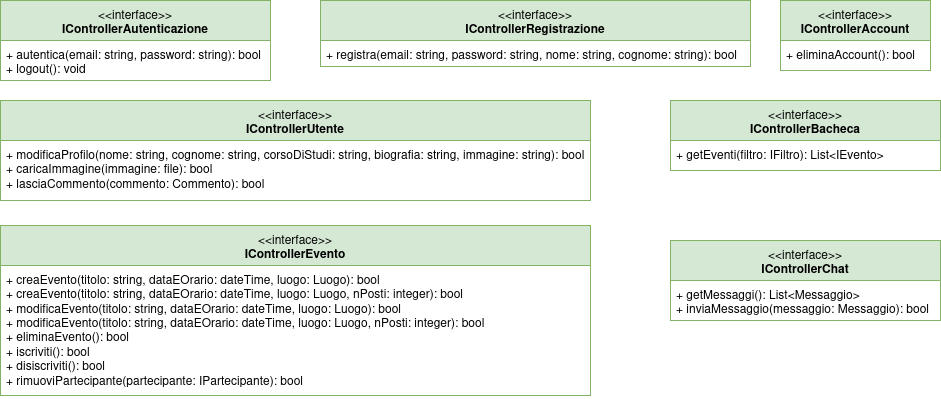

The diagram above was exported from draw.io. Its source (the exported page's mxGraphModel, read from the mxfile embedded in the PNG):
<mxGraphModel dx="1055" dy="456" grid="1" gridSize="10" guides="1" tooltips="1" connect="1" arrows="1" fold="1" page="1" pageScale="1" pageWidth="850" pageHeight="1100" math="0" shadow="0">
  <root>
    <mxCell id="0" />
    <mxCell id="1" parent="0" />
    <mxCell id="74dS2z_nssRzXaOdJx0y-5" parent="1" style="swimlane;fontStyle=1;align=center;verticalAlign=top;childLayout=stackLayout;horizontal=1;startSize=40;horizontalStack=0;resizeParent=1;resizeParentMax=0;resizeLast=0;collapsible=1;marginBottom=0;whiteSpace=wrap;html=1;fillColor=#d5e8d4;strokeColor=#82b366;" value="&lt;div&gt;&lt;span style=&quot;font-weight: normal;&quot;&gt;&amp;lt;&amp;lt;interface&amp;gt;&amp;gt;&lt;/span&gt;&lt;/div&gt;&lt;div&gt;IControllerAutenticazione&lt;/div&gt;" vertex="1">
      <mxGeometry height="80" width="270" x="170" y="140" as="geometry" />
    </mxCell>
    <mxCell id="74dS2z_nssRzXaOdJx0y-8" parent="74dS2z_nssRzXaOdJx0y-5" style="text;strokeColor=none;fillColor=none;align=left;verticalAlign=top;spacingLeft=4;spacingRight=4;overflow=hidden;rotatable=0;points=[[0,0.5],[1,0.5]];portConstraint=eastwest;whiteSpace=wrap;html=1;" value="&lt;div&gt;+ autentica(email: string, password: string): bool&lt;/div&gt;&lt;div&gt;+ logout(): void&lt;/div&gt;" vertex="1">
      <mxGeometry height="40" width="270" y="40" as="geometry" />
    </mxCell>
    <mxCell id="74dS2z_nssRzXaOdJx0y-9" parent="1" style="swimlane;fontStyle=1;align=center;verticalAlign=top;childLayout=stackLayout;horizontal=1;startSize=40;horizontalStack=0;resizeParent=1;resizeParentMax=0;resizeLast=0;collapsible=1;marginBottom=0;whiteSpace=wrap;html=1;fillColor=#d5e8d4;strokeColor=#82b366;" value="&lt;div&gt;&lt;span style=&quot;font-weight: normal;&quot;&gt;&amp;lt;&amp;lt;interface&amp;gt;&amp;gt;&lt;/span&gt;&lt;/div&gt;&lt;div&gt;IControllerRegistrazione&lt;/div&gt;" vertex="1">
      <mxGeometry height="66" width="430" x="490" y="140" as="geometry" />
    </mxCell>
    <mxCell id="74dS2z_nssRzXaOdJx0y-10" parent="74dS2z_nssRzXaOdJx0y-9" style="text;strokeColor=none;fillColor=none;align=left;verticalAlign=top;spacingLeft=4;spacingRight=4;overflow=hidden;rotatable=0;points=[[0,0.5],[1,0.5]];portConstraint=eastwest;whiteSpace=wrap;html=1;" value="+ registra(email: string, password: string, nome: string, cognome: string): bool" vertex="1">
      <mxGeometry height="26" width="430" y="40" as="geometry" />
    </mxCell>
    <mxCell id="74dS2z_nssRzXaOdJx0y-11" parent="1" style="swimlane;fontStyle=1;align=center;verticalAlign=top;childLayout=stackLayout;horizontal=1;startSize=40;horizontalStack=0;resizeParent=1;resizeParentMax=0;resizeLast=0;collapsible=1;marginBottom=0;whiteSpace=wrap;html=1;fillColor=#d5e8d4;strokeColor=#82b366;" value="&lt;div&gt;&lt;span style=&quot;font-weight: normal;&quot;&gt;&amp;lt;&amp;lt;interface&amp;gt;&amp;gt;&lt;/span&gt;&lt;/div&gt;&lt;div&gt;IControllerUtente&lt;/div&gt;" vertex="1">
      <mxGeometry height="100" width="590" x="170" y="240" as="geometry" />
    </mxCell>
    <mxCell id="74dS2z_nssRzXaOdJx0y-12" parent="74dS2z_nssRzXaOdJx0y-11" style="text;strokeColor=none;fillColor=none;align=left;verticalAlign=top;spacingLeft=4;spacingRight=4;overflow=hidden;rotatable=0;points=[[0,0.5],[1,0.5]];portConstraint=eastwest;whiteSpace=wrap;html=1;" value="&lt;div&gt;+ modificaProfilo(nome: string, cognome: string, corsoDiStudi: string, biografia: string, immagine: string): bool&lt;/div&gt;&lt;div&gt;+ caricaImmagine(immagine: file): bool&lt;/div&gt;&lt;div&gt;+ lasciaCommento(commento: Commento): bool&lt;/div&gt;" vertex="1">
      <mxGeometry height="60" width="590" y="40" as="geometry" />
    </mxCell>
    <mxCell id="74dS2z_nssRzXaOdJx0y-13" parent="1" style="swimlane;fontStyle=1;align=center;verticalAlign=top;childLayout=stackLayout;horizontal=1;startSize=40;horizontalStack=0;resizeParent=1;resizeParentMax=0;resizeLast=0;collapsible=1;marginBottom=0;whiteSpace=wrap;html=1;fillColor=#d5e8d4;strokeColor=#82b366;" value="&lt;div&gt;&lt;span style=&quot;font-weight: normal;&quot;&gt;&amp;lt;&amp;lt;interface&amp;gt;&amp;gt;&lt;/span&gt;&lt;/div&gt;&lt;div&gt;IControllerBacheca&lt;/div&gt;" vertex="1">
      <mxGeometry height="70" width="270" x="840" y="240" as="geometry" />
    </mxCell>
    <mxCell id="74dS2z_nssRzXaOdJx0y-14" parent="74dS2z_nssRzXaOdJx0y-13" style="text;strokeColor=none;fillColor=none;align=left;verticalAlign=top;spacingLeft=4;spacingRight=4;overflow=hidden;rotatable=0;points=[[0,0.5],[1,0.5]];portConstraint=eastwest;whiteSpace=wrap;html=1;" value="+ getEventi(filtro: IFiltro): List&amp;lt;IEvento&amp;gt;" vertex="1">
      <mxGeometry height="30" width="270" y="40" as="geometry" />
    </mxCell>
    <mxCell id="74dS2z_nssRzXaOdJx0y-15" parent="1" style="swimlane;fontStyle=1;align=center;verticalAlign=top;childLayout=stackLayout;horizontal=1;startSize=40;horizontalStack=0;resizeParent=1;resizeParentMax=0;resizeLast=0;collapsible=1;marginBottom=0;whiteSpace=wrap;html=1;fillColor=#d5e8d4;strokeColor=#82b366;" value="&lt;div&gt;&lt;span style=&quot;font-weight: normal;&quot;&gt;&amp;lt;&amp;lt;interface&amp;gt;&amp;gt;&lt;/span&gt;&lt;/div&gt;&lt;div&gt;IControllerEvento&lt;/div&gt;" vertex="1">
      <mxGeometry height="170" width="590" x="170" y="365" as="geometry" />
    </mxCell>
    <mxCell id="74dS2z_nssRzXaOdJx0y-16" parent="74dS2z_nssRzXaOdJx0y-15" style="text;strokeColor=none;fillColor=none;align=left;verticalAlign=top;spacingLeft=4;spacingRight=4;overflow=hidden;rotatable=0;points=[[0,0.5],[1,0.5]];portConstraint=eastwest;whiteSpace=wrap;html=1;" value="&lt;div&gt;+ creaEvento(titolo: string, dataEOrario: dateTime, luogo: Luogo): bool&lt;/div&gt;&lt;div&gt;+ creaEvento(titolo: string, dataEOrario: dateTime, luogo: Luogo, nPosti: integer): bool&lt;/div&gt;&lt;div&gt;+ modificaEvento(titolo: string, dataEOrario: dateTime, luogo: Luogo): bool&lt;/div&gt;&lt;div&gt;+ modificaEvento(titolo: string, dataEOrario: dateTime, luogo: Luogo, nPosti: integer): bool&lt;/div&gt;&lt;div&gt;+ eliminaEvento(): bool&lt;/div&gt;&lt;div&gt;+ iscriviti(): bool&lt;/div&gt;&lt;div&gt;+ disiscriviti(): bool&lt;/div&gt;&lt;div&gt;+ rimuoviPartecipante(partecipante: IPartecipante): bool&lt;/div&gt;" vertex="1">
      <mxGeometry height="130" width="590" y="40" as="geometry" />
    </mxCell>
    <mxCell id="74dS2z_nssRzXaOdJx0y-17" parent="1" style="swimlane;fontStyle=1;align=center;verticalAlign=top;childLayout=stackLayout;horizontal=1;startSize=40;horizontalStack=0;resizeParent=1;resizeParentMax=0;resizeLast=0;collapsible=1;marginBottom=0;whiteSpace=wrap;html=1;fillColor=#d5e8d4;strokeColor=#82b366;" value="&lt;div&gt;&lt;span style=&quot;font-weight: normal;&quot;&gt;&amp;lt;&amp;lt;interface&amp;gt;&amp;gt;&lt;/span&gt;&lt;/div&gt;&lt;div&gt;IControllerAccount&lt;/div&gt;" vertex="1">
      <mxGeometry height="70" width="150" x="950" y="140" as="geometry" />
    </mxCell>
    <mxCell id="74dS2z_nssRzXaOdJx0y-18" parent="74dS2z_nssRzXaOdJx0y-17" style="text;strokeColor=none;fillColor=none;align=left;verticalAlign=top;spacingLeft=4;spacingRight=4;overflow=hidden;rotatable=0;points=[[0,0.5],[1,0.5]];portConstraint=eastwest;whiteSpace=wrap;html=1;" value="+ eliminaAccount(): bool" vertex="1">
      <mxGeometry height="30" width="150" y="40" as="geometry" />
    </mxCell>
    <mxCell id="74dS2z_nssRzXaOdJx0y-19" parent="1" style="swimlane;fontStyle=1;align=center;verticalAlign=top;childLayout=stackLayout;horizontal=1;startSize=40;horizontalStack=0;resizeParent=1;resizeParentMax=0;resizeLast=0;collapsible=1;marginBottom=0;whiteSpace=wrap;html=1;fillColor=#d5e8d4;strokeColor=#82b366;" value="&lt;div&gt;&lt;span style=&quot;font-weight: normal;&quot;&gt;&amp;lt;&amp;lt;interface&amp;gt;&amp;gt;&lt;/span&gt;&lt;/div&gt;&lt;div&gt;IControllerChat&lt;/div&gt;" vertex="1">
      <mxGeometry height="80" width="270" x="840" y="380" as="geometry" />
    </mxCell>
    <mxCell id="74dS2z_nssRzXaOdJx0y-20" parent="74dS2z_nssRzXaOdJx0y-19" style="text;strokeColor=none;fillColor=none;align=left;verticalAlign=top;spacingLeft=4;spacingRight=4;overflow=hidden;rotatable=0;points=[[0,0.5],[1,0.5]];portConstraint=eastwest;whiteSpace=wrap;html=1;" value="&lt;div&gt;+ getMessaggi(): List&amp;lt;Messaggio&amp;gt;&lt;/div&gt;&lt;div&gt;+ inviaMessaggio(messaggio: Messaggio): bool&lt;/div&gt;" vertex="1">
      <mxGeometry height="40" width="270" y="40" as="geometry" />
    </mxCell>
  </root>
</mxGraphModel>